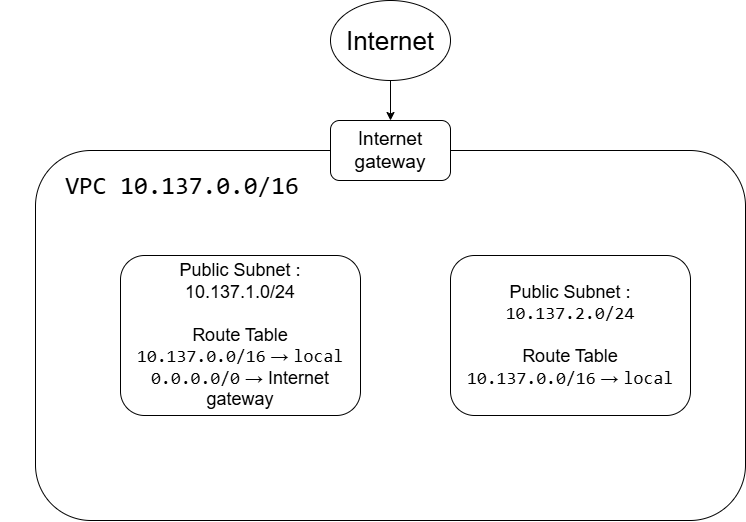

The diagram above was exported from draw.io. Its source (the exported page's mxGraphModel, read from the mxfile embedded in the PNG):
<mxGraphModel dx="1026" dy="608" grid="1" gridSize="10" guides="1" tooltips="1" connect="1" arrows="1" fold="1" page="1" pageScale="1" pageWidth="850" pageHeight="1100" math="0" shadow="0">
  <root>
    <mxCell id="0" />
    <mxCell id="1" parent="0" />
    <mxCell id="0YHwEsauatgLIIcDJLfs-3" edge="1" parent="1" source="0YHwEsauatgLIIcDJLfs-1" style="edgeStyle=orthogonalEdgeStyle;rounded=0;orthogonalLoop=1;jettySize=auto;html=1;entryX=0.5;entryY=0;entryDx=0;entryDy=0;" target="0YHwEsauatgLIIcDJLfs-2">
      <mxGeometry relative="1" as="geometry" />
    </mxCell>
    <mxCell id="0YHwEsauatgLIIcDJLfs-1" parent="1" style="ellipse;whiteSpace=wrap;html=1;shapeInside=1;" value="&lt;font style=&quot;font-size: 26px;&quot;&gt;Internet&lt;/font&gt;" vertex="1">
      <mxGeometry height="80" width="120" x="370" y="160" as="geometry" />
    </mxCell>
    <mxCell id="0YHwEsauatgLIIcDJLfs-4" parent="1" style="rounded=1;whiteSpace=wrap;html=1;roundedPerimeter=1;" value="" vertex="1">
      <mxGeometry height="370" width="710" x="75" y="310" as="geometry" />
    </mxCell>
    <mxCell id="0YHwEsauatgLIIcDJLfs-2" parent="1" style="rounded=1;whiteSpace=wrap;html=1;roundedPerimeter=1;" value="&lt;font style=&quot;font-size: 19px;&quot;&gt;Internet gateway&lt;/font&gt;" vertex="1">
      <mxGeometry height="60" width="120" x="370" y="280" as="geometry" />
    </mxCell>
    <mxCell id="0YHwEsauatgLIIcDJLfs-5" parent="1" style="rounded=1;whiteSpace=wrap;html=1;roundedPerimeter=1;" value="&lt;font style=&quot;font-size: 18px;&quot;&gt;Public Subnet :&lt;br&gt;10.137.1.0/24&lt;br&gt;&lt;br&gt;Route Table&lt;br&gt;&lt;code dir=&quot;ltr&quot; style=&quot;&quot;&gt;10.137.0.0/16&lt;/code&gt; → &lt;code dir=&quot;ltr&quot; style=&quot;&quot;&gt;local&lt;/code&gt;&lt;br&gt;&lt;code dir=&quot;ltr&quot; style=&quot;&quot;&gt;0.0.0.0/0&lt;/code&gt; → Internet gateway&lt;/font&gt;" vertex="1">
      <mxGeometry height="160" width="240" x="160" y="415" as="geometry" />
    </mxCell>
    <mxCell id="0YHwEsauatgLIIcDJLfs-6" parent="1" style="text;html=1;whiteSpace=wrap;strokeColor=none;fillColor=none;align=center;verticalAlign=middle;rounded=0;" value="&lt;table&gt;&lt;tbody&gt;&lt;tr&gt;&lt;td&gt;&lt;/td&gt;&lt;td&gt;&lt;code dir=&quot;ltr&quot;&gt;&lt;font style=&quot;font-size: 25px;&quot;&gt;VPC 10.137.0.0/16&lt;/font&gt;&lt;/code&gt;&lt;/td&gt;&lt;/tr&gt;&lt;/tbody&gt;&lt;/table&gt;" vertex="1">
      <mxGeometry height="30" width="360" x="40" y="330" as="geometry" />
    </mxCell>
    <mxCell id="0YHwEsauatgLIIcDJLfs-7" parent="1" style="rounded=1;whiteSpace=wrap;html=1;roundedPerimeter=1;" value="&lt;font style=&quot;font-size: 18px;&quot;&gt;Public Subnet :&lt;/font&gt;&lt;div&gt;&lt;font style=&quot;font-size: 18px;&quot;&gt;&lt;span style=&quot;font-family: monospace;&quot;&gt;10.137.2.0/24&lt;br&gt;&lt;/span&gt;&lt;br&gt;Route Table&lt;br&gt;&lt;code dir=&quot;ltr&quot;&gt;10.137.0.0/16&lt;/code&gt; → &lt;code dir=&quot;ltr&quot;&gt;local&lt;/code&gt;&lt;/font&gt;&lt;/div&gt;" vertex="1">
      <mxGeometry height="160" width="240" x="490" y="415" as="geometry" />
    </mxCell>
  </root>
</mxGraphModel>